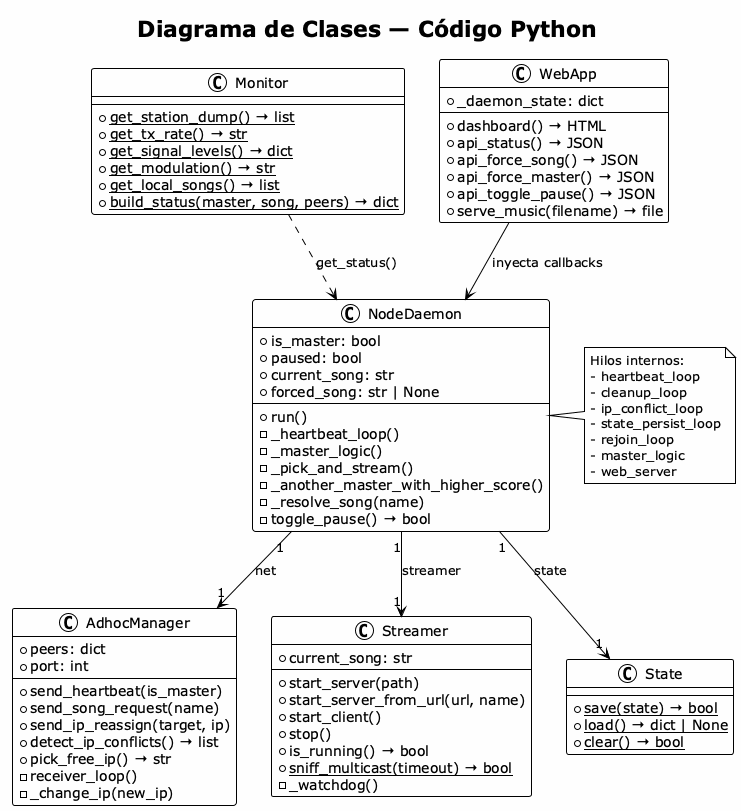

The diagram above was rendered by PlantUML. Its source (embedded in the PNG):
@startuml Class Diagram
!theme plain
skinparam backgroundColor #FEFEFE

title Diagrama de Clases — Código Python

class NodeDaemon {
  + is_master: bool
  + paused: bool
  + current_song: str
  + forced_song: str | None
  + run()
  - _heartbeat_loop()
  - _master_logic()
  - _pick_and_stream()
  - _another_master_with_higher_score()
  - _resolve_song(name)
  - toggle_pause() → bool
}

class AdhocManager {
  + peers: dict
  + port: int
  + send_heartbeat(is_master)
  + send_song_request(name)
  + send_ip_reassign(target, ip)
  + detect_ip_conflicts() → list
  + pick_free_ip() → str
  - receiver_loop()
  - _change_ip(new_ip)
}

class Streamer {
  + current_song: str
  + start_server(path)
  + start_server_from_url(url, name)
  + start_client()
  + stop()
  + is_running() → bool
  + {static} sniff_multicast(timeout) → bool
  - _watchdog()
}

class Monitor {
  + {static} get_station_dump() → list
  + {static} get_tx_rate() → str
  + {static} get_signal_levels() → dict
  + {static} get_modulation() → str
  + {static} get_local_songs() → list
  + {static} build_status(master, song, peers) → dict
}

class WebApp {
  + _daemon_state: dict
  + dashboard() → HTML
  + api_status() → JSON
  + api_force_song() → JSON
  + api_force_master() → JSON
  + api_toggle_pause() → JSON
  + serve_music(filename) → file
}

class State {
  + {static} save(state) → bool
  + {static} load() → dict | None
  + {static} clear() → bool
}

NodeDaemon "1" --> "1" AdhocManager : net
NodeDaemon "1" --> "1" Streamer : streamer
NodeDaemon "1" --> "1" State : state
WebApp --> NodeDaemon : inyecta callbacks
Monitor ..> NodeDaemon : get_status()

note right of NodeDaemon
  Hilos internos:
  - heartbeat_loop
  - cleanup_loop  
  - ip_conflict_loop
  - state_persist_loop
  - rejoin_loop
  - master_logic
  - web_server
end note

@enduml